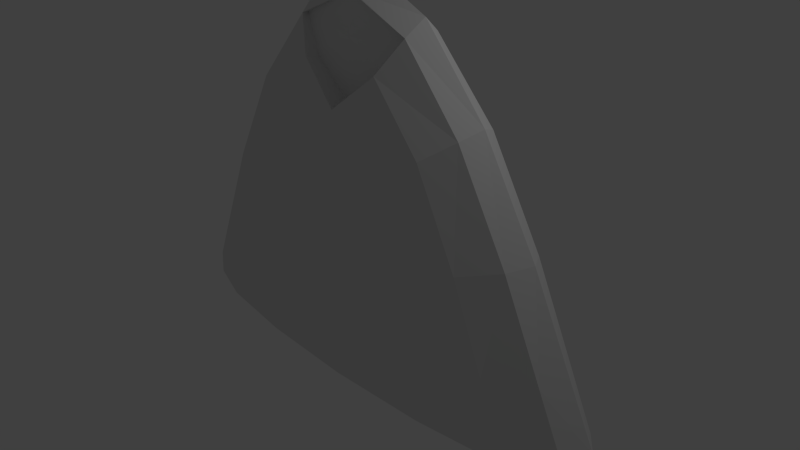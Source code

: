 # Source: drone_tmp.blend  (saved by Blender 2.73.4; exported with 4.5.12 LTS)
import bpy
from mathutils import Matrix  # noqa: F401  (used for matrix-valued properties, if any)

bpy.ops.wm.read_factory_settings(use_empty=True)
scene = bpy.context.scene
scene.name = 'Scene'

# ---- collections
col_collection_1 = bpy.data.collections.new('Collection 1'); scene.collection.children.link(col_collection_1)

# ---- materials (node trees are filled in below, after node groups)
mat_material = bpy.data.materials.new('Material')
mat_material.alpha_threshold = 0.0
mat_material.use_transparent_shadow = False
mat_material.roughness = 0.5
mat_material.line_color = (0.0, 0.0, 0.0, 1.0)

# ---- material node trees

# ---- world
world_world = bpy.data.worlds.new('World'); scene.world = world_world
world_world.color = (0.05088, 0.05088, 0.05088)
world_world.use_sun_shadow = False
world_world.sun_shadow_jitter_overblur = 0.0
world_world.cycles.sampling_method = 'MANUAL'
world_world.cycles.sample_map_resolution = 256

# ---- cameras
cam_camera = bpy.data.cameras.new('Camera')
cam_camera.clip_end = 100.0
cam_camera.lens = 35.0
cam_camera.sensor_width = 32.0
cam_camera.sensor_height = 18.0
cam_camera.ortho_scale = 7.314
cam_camera.dof.focus_distance = 0.0
cam_camera.dof.aperture_fstop = 128.0

# ---- lights
light_lamp = bpy.data.lights.new('Lamp', 'POINT')
light_lamp.transmission_factor = 0.0
light_lamp.cutoff_distance = 30.0
light_lamp.energy = 100.0
light_lamp.shadow_buffer_clip_start = 1.001
light_lamp.shadow_soft_size = 0.1
light_lamp.shadow_maximum_resolution = 0.006
light_lamp.use_absolute_resolution = True
light_lamp.cycles.use_multiple_importance_sampling = False

# ---- meshes
me_cube = bpy.data.meshes.new('Cube')
me_cube.from_pydata([(-3.573, 7.679e-07, -1.478), (-3.516, 7.005e-07, -1.11), (-3.334, 0.2734, -1.48), (-3.278, 7.399e-07, -1.529), (-3.334, -0.2734, -1.48), (-3.281, -0.2826, -1.121), (-3.281, 0.2826, -1.121), (-3.056, 0.246, -1.529), (-3.056, -0.246, -1.529), (6.939e-07, -0.6843, -1.509), (6.086e-07, -0.7065, -1.235), (-1.428, -0.6385, -1.501), (7.412e-07, -0.6175, -1.529), (-1.406, -0.6594, -1.204), (-1.306, -0.5757, -1.529), (-1.816, -7.389e-08, 2.171), (-0.9375, -3.63e-07, 3.201), (-1.695, 0.2734, 2.066), (-2.578, 2.584e-07, 0.8479), (-1.695, -0.2734, 2.066), (-0.875, -0.246, 3.002), (-0.875, 0.246, 3.002), (-2.406, 0.2826, 0.7958), (-2.406, -0.2826, 0.7958), (4.641e-09, -0.671, 1.027), (-0.6328, -0.6385, 1.399), (2.211e-07, -0.7065, 0.2229), (-3.551e-07, -0.5757, 2.085), (-1.031, -0.6594, 0.3792), (6.025e-07, 0.6843, -1.509), (4.345e-07, 0.7065, -1.235), (6.595e-07, 0.6175, -1.529), (-1.428, 0.6385, -1.501), (-1.406, 0.6594, -1.204), (-1.306, 0.5757, -1.529), (1.17e-07, 0.7747, 1.027), (-2.808e-07, 0.7065, 0.2229), (-0.6328, 0.4836, 1.399), (1.005e-07, 0.6657, 2.085), (-1.031, 0.6594, 0.3792), (-1.208, 0.4514, -1.198), (-2.396, 0.2277, -1.198), (-2.573, 8.151e-07, -1.198), (-2.396, -0.2276, -1.198), (-1.306, 0.246, -1.198), (6.801e-07, -0.4847, -1.444), (-9.88e-07, -0.2276, 3.386), (-1.237e-06, -5.721e-07, 3.643), (-1.292e-06, 0.2276, 3.386), (-1.208, -0.4514, -1.444), (6.216e-07, 0.4847, -1.444), (-2.396, 0.4514, -1.529), (-2.618, 0.5014, -1.417), (-2.578, 0.5181, -1.152), (-1.266, -0.6594, -0.6104), (4.596e-07, -0.7065, -0.6885), (-2.953, -0.2826, -0.4021), (-3.164, 5.394e-07, -0.376), (-2.953, 0.2826, -0.4021), (-1.208, 0.4514, -1.444), (-0.5938, -0.4514, 2.574), (-1.309, -0.5014, 1.795), (-1.891, -0.5181, 0.6396), (-1.266, 0.6594, -0.6104), (1.7e-07, 0.7065, -0.6885), (-1.306, 0.246, -1.444), (-1.306, -0.246, -1.444), (6.799e-07, -0.2643, -1.444), (-0.5938, 0.3187, 2.568), (-1.309, 0.3793, 1.793), (-1.891, 0.4459, 0.6391), (-2.396, -0.4514, -1.529), (-2.618, -0.5014, -1.488), (-2.578, -0.5181, -1.152), (5.118e-08, 0.3389, 2.815), (-2.32, -0.5181, -0.4802), (4.764e-08, 0.3155, 2.885), (6.405e-07, 0.2643, -1.444), (-2.32, 0.5181, -0.4802), (-1.403, 5.019e-07, -1.444), (6.574e-07, 2.901e-07, -1.444), (-3.278, 8.088e-07, -1.38), (-3.056, 0.246, -1.38), (-3.056, -0.246, -1.38), (6.965e-07, -0.6175, -1.38), (-1.306, -0.5757, -1.38), (6.148e-07, 0.6175, -1.38), (-1.306, 0.5757, -1.38), (-1.306, -0.246, -1.198), (-1.403, 5.257e-07, -1.38), (-1.403, 6.384e-07, -1.198), (-1.306, -0.246, -1.38), (-1.306, 0.246, -1.38), (-2.396, -0.2276, -1.38), (-2.573, 7.024e-07, -1.38), (-2.396, 0.2276, -1.38), (-2.396, 0.4514, -1.38), (-2.618, 0.5014, -1.268), (-1.208, 0.4514, -1.38), (6.022e-07, 0.4847, -1.38), (-1.208, -0.4514, -1.38), (6.607e-07, -0.4847, -1.38), (-2.396, -0.4514, -1.38), (-2.037, -0.3838, -1.38), (-2.037, 0.3838, -1.38), (-1.208, -0.4514, -1.198), (-2.037, -0.3838, -1.198), (7.394e-08, 0.4897, 2.531), (-2.037, 0.3838, -1.198), (1.174e-07, 0.7773, 1.588), (-0.5532, 0.5223, 1.423), (-0.5272, 0.3484, 2.514), (-0.5386, 0.5287, 1.344), (-0.5464, 0.5102, 1.493), (-0.8688, -0.1638, 2.997), (-4.083e-08, -0.2704, 2.028), (-3.558e-08, -0.2357, 3.375), (-0.5876, -0.2636, 2.532), (-4.116e-08, -0.2726, 2.859), (-0.4985, 0.3351, 2.562)], [], [(0, 4, 5, 1), (1, 5, 56, 57), (4, 72, 73, 5), (5, 73, 75, 56), (0, 1, 6, 2), (2, 6, 53, 52), (1, 57, 58, 6), (6, 58, 78, 53), (0, 2, 7, 3), (90, 42, 41, 44), (2, 52, 51, 7), (88, 105, 106, 43), (0, 3, 8, 4), (4, 8, 71, 72), (90, 88, 43, 42), (91, 89, 79, 66), (9, 10, 13, 11), (11, 13, 73, 72), (10, 55, 54, 13), (13, 54, 75, 73), (9, 11, 14, 12), (100, 91, 66, 49), (11, 72, 71, 14), (89, 92, 65, 79), (92, 98, 59, 65), (15, 19, 20, 16), (16, 20, 46, 47), (19, 61, 60, 20), (46, 20, 114, 116), (15, 16, 21, 17), (17, 21, 68, 69), (16, 47, 48, 21), (21, 48, 76, 68), (15, 17, 22, 18), (18, 22, 58, 57), (17, 69, 70, 22), (22, 70, 78, 58), (15, 18, 23, 19), (19, 23, 62, 61), (18, 57, 56, 23), (23, 56, 75, 62), (25, 27, 60, 61), (24, 25, 28, 26), (26, 28, 54, 55), (25, 61, 62, 28), (28, 62, 75, 54), (29, 32, 33, 30), (30, 33, 63, 64), (32, 52, 53, 33), (33, 53, 78, 63), (29, 31, 34, 32), (32, 34, 51, 52), (77, 65, 59, 50), (37, 69, 68), (35, 36, 39, 37, 112), (37, 39, 70, 69), (36, 64, 63, 39), (39, 63, 78, 70), (80, 79, 65, 77), (67, 45, 49, 66), (80, 67, 66, 79), (12, 14, 85, 84), (7, 51, 96, 82), (14, 71, 102, 85), (8, 3, 81, 83), (34, 31, 86, 87), (71, 8, 83, 102), (52, 51, 96, 97), (51, 34, 87, 96), (3, 7, 82, 81), (81, 82, 95, 94), (82, 96, 104, 95), (81, 94, 93, 83), (83, 93, 103, 102), (84, 85, 100, 101), (85, 102, 103, 100), (86, 99, 98, 87), (87, 98, 104, 96), (111, 68, 119), (100, 103, 106, 105), (98, 99, 50, 59), (93, 94, 42, 43), (95, 104, 108, 41), (101, 100, 49, 45), (92, 89, 90, 44), (98, 92, 44, 40), (44, 41, 108, 40), (104, 98, 40, 108), (112, 37, 110), (94, 95, 41, 42), (103, 93, 43, 106), (113, 37, 68, 111), (91, 100, 105, 88), (89, 91, 88, 90), (68, 76, 74, 119), (37, 113, 110), (60, 27, 115, 117), (25, 24, 27), (38, 113, 111), (35, 112, 110, 109), (113, 38, 109, 110), (114, 117, 118, 116), (117, 115, 118), (20, 60, 117, 114), (119, 74, 107), (38, 111, 119, 107)])
me_cube.polygons.foreach_set('use_smooth', [0, 0, 0, 0, 0, 0, 0, 0, 0, 0, 0, 0, 0, 0, 0, 0, 0, 0, 0, 0, 0, 0, 0, 0, 0, 0, 0, 0, 0, 0, 0, 0, 0, 0, 0, 0, 0, 0, 0, 0, 0, 0, 0, 0, 0, 0, 0, 0, 0, 0, 0, 0, 0, 0, 0, 0, 0, 0, 0, 0, 0, 0, 0, 0, 0, 0, 0, 0, 0, 0, 0, 0, 0, 0, 0, 0, 0, 0, 1, 0, 0, 0, 0, 0, 0, 0, 0, 0, 1, 0, 0, 1, 0, 0, 1, 1, 0, 0, 1, 1, 1, 0, 0, 0, 1, 1])
me_cube.materials.append(mat_material)
me_cube.use_remesh_preserve_volume = False
me_cube.use_remesh_preserve_attributes = False
me_cube.use_mirror_vertex_groups = False
me_cube.update()

# ---- objects
ob_cube = bpy.data.objects.new('Cube', me_cube)
ob_lamp = bpy.data.objects.new('Lamp', light_lamp)
ob_camera = bpy.data.objects.new('Camera', cam_camera)

# ---- transforms, parenting, visibility, modifiers, constraints
ob_cube.location = (-2.384e-08, 2.384e-08, 0.0)
ob_cube.lock_rotations_4d = False
ob_cube.empty_display_type = 'ARROWS'
ob_cube.lineart.crease_threshold = 0.0
_m = ob_cube.modifiers.new('Mirror', 'MIRROR')
_m.use_clip = True
ob_lamp.location = (4.076, 1.005, 5.904)
ob_lamp.rotation_euler = (0.6503, 0.05522, 1.866)
ob_lamp.lock_rotations_4d = False
ob_lamp.empty_display_type = 'ARROWS'
ob_lamp.color = (0.0, 0.0, 0.0, 0.0)
ob_lamp.lineart.crease_threshold = 0.0
ob_camera.location = (7.481, -6.508, 5.344)
ob_camera.rotation_euler = (1.109, 0.01082, 0.8149)
ob_camera.lock_rotations_4d = False
ob_camera.empty_display_type = 'ARROWS'
ob_camera.color = (0.0, 0.0, 0.0, 0.0)
ob_camera.display_type = 'WIRE'
ob_camera.lineart.crease_threshold = 0.0

# ---- collection membership
col_collection_1.objects.link(ob_cube)
col_collection_1.objects.link(ob_lamp)
col_collection_1.objects.link(ob_camera)

# ---- scene / render settings (as saved in the file)
scene.camera = ob_camera
scene.frame_start = 1; scene.frame_end = 250; scene.frame_set(1)
scene.render.engine = 'BLENDER_EEVEE_NEXT'
scene.render.resolution_percentage = 50
scene.render.dither_intensity = 0.0
scene.cycles.use_denoising = False
scene.cycles.samples = 10
scene.cycles.sampling_pattern = 'TABULATED_SOBOL'
scene.cycles.light_sampling_threshold = 0.0
scene.cycles.use_adaptive_sampling = False
scene.cycles.use_light_tree = False
scene.cycles.blur_glossy = 0.0
scene.cycles.pixel_filter_type = 'GAUSSIAN'
scene.cycles.sample_clamp_indirect = 0.0
scene.view_settings.view_transform = 'Standard'
bpy.context.view_layer.update()
